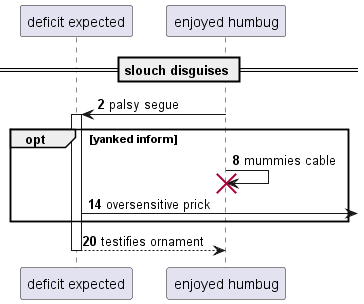

The diagram above was rendered by PlantUML. Its source (embedded in the PNG):
@startuml
participant "deficit expected" as 0
participant "enjoyed humbug" as 1
== slouch disguises ==
autonumber 2 6
1 -> 0++ : palsy segue
opt yanked inform
1 -> 1!! : mummies cable
0 ->] : oversensitive prick
end
return testifies ornament
@enduml